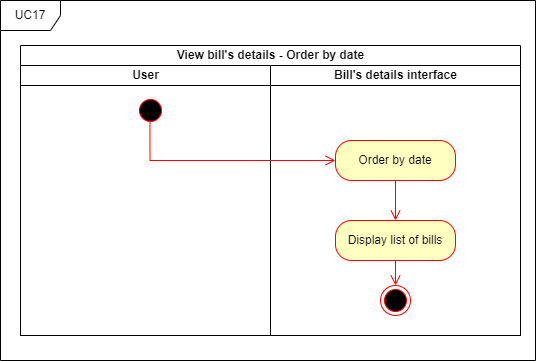

The diagram above was exported from draw.io. Its source (the exported page's mxGraphModel, read from the mxfile embedded in the PNG):
<mxGraphModel dx="2071" dy="2811" grid="1" gridSize="10" guides="1" tooltips="1" connect="1" arrows="1" fold="1" page="1" pageScale="1" pageWidth="850" pageHeight="1100" math="0" shadow="0">
  <root>
    <mxCell id="0" />
    <mxCell id="1" parent="0" />
    <mxCell id="2" value="View bill's details - Order by date" style="swimlane;childLayout=stackLayout;resizeParent=1;resizeParentMax=0;startSize=20;html=1;" vertex="1" parent="1">
      <mxGeometry x="346" y="1605" width="500" height="290" as="geometry" />
    </mxCell>
    <mxCell id="3" value="User" style="swimlane;startSize=20;html=1;" vertex="1" parent="2">
      <mxGeometry y="20" width="250" height="270" as="geometry" />
    </mxCell>
    <mxCell id="4" value="Bill's details interface" style="swimlane;startSize=20;html=1;" vertex="1" parent="2">
      <mxGeometry x="250" y="20" width="250" height="270" as="geometry" />
    </mxCell>
    <mxCell id="5" value="UC17" style="shape=umlFrame;whiteSpace=wrap;html=1;pointerEvents=0;" vertex="1" parent="1">
      <mxGeometry x="326" y="1560" width="535" height="360" as="geometry" />
    </mxCell>
    <mxCell id="6" value="" style="ellipse;html=1;shape=startState;fillColor=#000000;strokeColor=#ff0000;" vertex="1" parent="1">
      <mxGeometry x="461" y="1655" width="30" height="30" as="geometry" />
    </mxCell>
    <mxCell id="7" value="" style="edgeStyle=orthogonalEdgeStyle;html=1;verticalAlign=bottom;endArrow=open;endSize=8;strokeColor=#ff0000;rounded=0;entryX=0;entryY=0.5;entryDx=0;entryDy=0;exitX=0.482;exitY=0.827;exitDx=0;exitDy=0;exitPerimeter=0;" edge="1" source="6" target="9" parent="1">
      <mxGeometry relative="1" as="geometry">
        <mxPoint x="476" y="1745" as="targetPoint" />
        <mxPoint x="476" y="1725" as="sourcePoint" />
        <Array as="points">
          <mxPoint x="476" y="1720" />
        </Array>
      </mxGeometry>
    </mxCell>
    <mxCell id="8" value="" style="ellipse;html=1;shape=endState;fillColor=#000000;strokeColor=#ff0000;" vertex="1" parent="1">
      <mxGeometry x="706" y="1845" width="30" height="30" as="geometry" />
    </mxCell>
    <mxCell id="9" value="Order by date" style="rounded=1;whiteSpace=wrap;html=1;arcSize=40;fontColor=#000000;fillColor=#ffffc0;strokeColor=#ff0000;" vertex="1" parent="1">
      <mxGeometry x="661" y="1700" width="120" height="40" as="geometry" />
    </mxCell>
    <mxCell id="10" value="" style="edgeStyle=orthogonalEdgeStyle;html=1;verticalAlign=bottom;endArrow=open;endSize=8;strokeColor=#ff0000;rounded=0;exitX=0.5;exitY=1;exitDx=0;exitDy=0;entryX=0.5;entryY=0;entryDx=0;entryDy=0;" edge="1" source="9" target="11" parent="1">
      <mxGeometry relative="1" as="geometry">
        <mxPoint x="723.5" y="1813" as="targetPoint" />
        <mxPoint x="628.5" y="1875" as="sourcePoint" />
      </mxGeometry>
    </mxCell>
    <mxCell id="11" value="Display list of bills" style="rounded=1;whiteSpace=wrap;html=1;arcSize=40;fontColor=#000000;fillColor=#ffffc0;strokeColor=#ff0000;" vertex="1" parent="1">
      <mxGeometry x="661" y="1780" width="120" height="40" as="geometry" />
    </mxCell>
    <mxCell id="12" value="" style="edgeStyle=orthogonalEdgeStyle;html=1;verticalAlign=bottom;endArrow=open;endSize=8;strokeColor=#ff0000;rounded=0;exitX=0.5;exitY=1;exitDx=0;exitDy=0;entryX=0.5;entryY=0;entryDx=0;entryDy=0;" edge="1" source="11" target="8" parent="1">
      <mxGeometry relative="1" as="geometry">
        <mxPoint x="721" y="1865" as="targetPoint" />
        <mxPoint x="720.71" y="1868" as="sourcePoint" />
      </mxGeometry>
    </mxCell>
  </root>
</mxGraphModel>